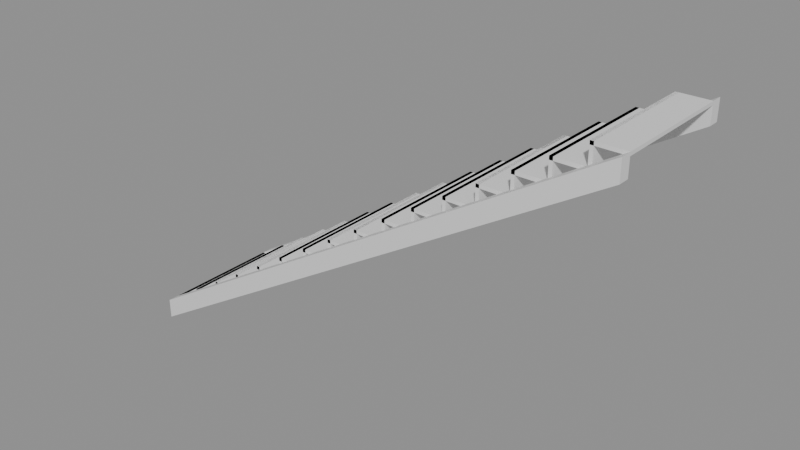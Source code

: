 # Source: e1394_after.blend  (saved by Blender 5.2.44; exported with 4.5.12 LTS)
import bpy
from mathutils import Matrix  # noqa: F401  (used for matrix-valued properties, if any)

bpy.ops.wm.read_factory_settings(use_empty=True)
scene = bpy.context.scene
scene.name = 'Scene'

# ---- materials (node trees are filled in below, after node groups)
mat_madera_roble = bpy.data.materials.new('Madera_Roble')

# ---- material node trees
mat_madera_roble.use_nodes = True; mat_madera_roble.node_tree.nodes.clear()
_N = mat_madera_roble.node_tree.nodes; _L = mat_madera_roble.node_tree.links
n0 = _N.new('ShaderNodeBsdfPrincipled'); n0.name = 'Principled BSDF'; n0.location = (-200, 100)
n0.inputs[3].default_value = 1.45
n0.inputs[10].default_value = 0.005
n1 = _N.new('ShaderNodeOutputMaterial'); n1.name = 'Material Output'; n1.location = (200, 100)
_L.new(n0.outputs[0], n1.inputs[0])
n1.is_active_output = True

# ---- meshes
me_escalera_principal_huella_1_mesh = bpy.data.meshes.new('Escalera_Principal_Huella_1_mesh')
me_escalera_principal_huella_1_mesh.from_pydata([(0.0, 0.0, 0.0), (0.28, 0.0, 0.0), (0.28, 1.1, 0.0), (0.0, 1.1, 0.0), (0.0, 0.0, 0.03), (0.28, 0.0, 0.03), (0.28, 1.1, 0.03), (0.0, 1.1, 0.03)], [], [(0, 1, 2, 3), (4, 5, 6, 7), (0, 1, 5, 4), (1, 2, 6, 5), (2, 3, 7, 6), (3, 0, 4, 7)])
me_escalera_principal_huella_1_mesh.materials.append(mat_madera_roble)
me_escalera_principal_huella_1_mesh.update()
me_escalera_principal_ch_1_mesh = bpy.data.meshes.new('Escalera_Principal_CH_1_mesh')
me_escalera_principal_ch_1_mesh.from_pydata([(0.0, 0.0, 0.0), (0.03, 0.0, 0.0), (0.03, 1.1, 0.0), (0.0, 1.1, 0.0), (0.0, 0.0, 0.18), (0.03, 0.0, 0.18), (0.03, 1.1, 0.18), (0.0, 1.1, 0.18)], [], [(0, 1, 2, 3), (4, 5, 6, 7), (0, 1, 5, 4), (1, 2, 6, 5), (2, 3, 7, 6), (3, 0, 4, 7)])
me_escalera_principal_ch_1_mesh.materials.append(mat_madera_roble)
me_escalera_principal_ch_1_mesh.update()
me_escalera_principal_huella_2_mesh = bpy.data.meshes.new('Escalera_Principal_Huella_2_mesh')
me_escalera_principal_huella_2_mesh.from_pydata([(0.0, 0.0, 0.0), (0.28, 0.0, 0.0), (0.28, 1.1, 0.0), (0.0, 1.1, 0.0), (0.0, 0.0, 0.03), (0.28, 0.0, 0.03), (0.28, 1.1, 0.03), (0.0, 1.1, 0.03)], [], [(0, 1, 2, 3), (4, 5, 6, 7), (0, 1, 5, 4), (1, 2, 6, 5), (2, 3, 7, 6), (3, 0, 4, 7)])
me_escalera_principal_huella_2_mesh.materials.append(mat_madera_roble)
me_escalera_principal_huella_2_mesh.update()
me_escalera_principal_ch_2_mesh = bpy.data.meshes.new('Escalera_Principal_CH_2_mesh')
me_escalera_principal_ch_2_mesh.from_pydata([(0.0, 0.0, 0.0), (0.03, 0.0, 0.0), (0.03, 1.1, 0.0), (0.0, 1.1, 0.0), (0.0, 0.0, 0.18), (0.03, 0.0, 0.18), (0.03, 1.1, 0.18), (0.0, 1.1, 0.18)], [], [(0, 1, 2, 3), (4, 5, 6, 7), (0, 1, 5, 4), (1, 2, 6, 5), (2, 3, 7, 6), (3, 0, 4, 7)])
me_escalera_principal_ch_2_mesh.materials.append(mat_madera_roble)
me_escalera_principal_ch_2_mesh.update()
me_escalera_principal_huella_3_mesh = bpy.data.meshes.new('Escalera_Principal_Huella_3_mesh')
me_escalera_principal_huella_3_mesh.from_pydata([(0.0, 0.0, 0.0), (0.28, 0.0, 0.0), (0.28, 1.1, 0.0), (0.0, 1.1, 0.0), (0.0, 0.0, 0.03), (0.28, 0.0, 0.03), (0.28, 1.1, 0.03), (0.0, 1.1, 0.03)], [], [(0, 1, 2, 3), (4, 5, 6, 7), (0, 1, 5, 4), (1, 2, 6, 5), (2, 3, 7, 6), (3, 0, 4, 7)])
me_escalera_principal_huella_3_mesh.materials.append(mat_madera_roble)
me_escalera_principal_huella_3_mesh.update()
me_escalera_principal_ch_3_mesh = bpy.data.meshes.new('Escalera_Principal_CH_3_mesh')
me_escalera_principal_ch_3_mesh.from_pydata([(0.0, 0.0, 0.0), (0.03, 0.0, 0.0), (0.03, 1.1, 0.0), (0.0, 1.1, 0.0), (0.0, 0.0, 0.18), (0.03, 0.0, 0.18), (0.03, 1.1, 0.18), (0.0, 1.1, 0.18)], [], [(0, 1, 2, 3), (4, 5, 6, 7), (0, 1, 5, 4), (1, 2, 6, 5), (2, 3, 7, 6), (3, 0, 4, 7)])
me_escalera_principal_ch_3_mesh.materials.append(mat_madera_roble)
me_escalera_principal_ch_3_mesh.update()
me_escalera_principal_huella_4_mesh = bpy.data.meshes.new('Escalera_Principal_Huella_4_mesh')
me_escalera_principal_huella_4_mesh.from_pydata([(0.0, 0.0, 0.0), (0.28, 0.0, 0.0), (0.28, 1.1, 0.0), (0.0, 1.1, 0.0), (0.0, 0.0, 0.03), (0.28, 0.0, 0.03), (0.28, 1.1, 0.03), (0.0, 1.1, 0.03)], [], [(0, 1, 2, 3), (4, 5, 6, 7), (0, 1, 5, 4), (1, 2, 6, 5), (2, 3, 7, 6), (3, 0, 4, 7)])
me_escalera_principal_huella_4_mesh.materials.append(mat_madera_roble)
me_escalera_principal_huella_4_mesh.update()
me_escalera_principal_ch_4_mesh = bpy.data.meshes.new('Escalera_Principal_CH_4_mesh')
me_escalera_principal_ch_4_mesh.from_pydata([(0.0, 0.0, 0.0), (0.03, 0.0, 0.0), (0.03, 1.1, 0.0), (0.0, 1.1, 0.0), (0.0, 0.0, 0.18), (0.03, 0.0, 0.18), (0.03, 1.1, 0.18), (0.0, 1.1, 0.18)], [], [(0, 1, 2, 3), (4, 5, 6, 7), (0, 1, 5, 4), (1, 2, 6, 5), (2, 3, 7, 6), (3, 0, 4, 7)])
me_escalera_principal_ch_4_mesh.materials.append(mat_madera_roble)
me_escalera_principal_ch_4_mesh.update()
me_escalera_principal_huella_5_mesh = bpy.data.meshes.new('Escalera_Principal_Huella_5_mesh')
me_escalera_principal_huella_5_mesh.from_pydata([(0.0, 0.0, 0.0), (0.28, 0.0, 0.0), (0.28, 1.1, 0.0), (0.0, 1.1, 0.0), (0.0, 0.0, 0.03), (0.28, 0.0, 0.03), (0.28, 1.1, 0.03), (0.0, 1.1, 0.03)], [], [(0, 1, 2, 3), (4, 5, 6, 7), (0, 1, 5, 4), (1, 2, 6, 5), (2, 3, 7, 6), (3, 0, 4, 7)])
me_escalera_principal_huella_5_mesh.materials.append(mat_madera_roble)
me_escalera_principal_huella_5_mesh.update()
me_escalera_principal_ch_5_mesh = bpy.data.meshes.new('Escalera_Principal_CH_5_mesh')
me_escalera_principal_ch_5_mesh.from_pydata([(0.0, 0.0, 0.0), (0.03, 0.0, 0.0), (0.03, 1.1, 0.0), (0.0, 1.1, 0.0), (0.0, 0.0, 0.18), (0.03, 0.0, 0.18), (0.03, 1.1, 0.18), (0.0, 1.1, 0.18)], [], [(0, 1, 2, 3), (4, 5, 6, 7), (0, 1, 5, 4), (1, 2, 6, 5), (2, 3, 7, 6), (3, 0, 4, 7)])
me_escalera_principal_ch_5_mesh.materials.append(mat_madera_roble)
me_escalera_principal_ch_5_mesh.update()
me_escalera_principal_huella_6_mesh = bpy.data.meshes.new('Escalera_Principal_Huella_6_mesh')
me_escalera_principal_huella_6_mesh.from_pydata([(0.0, 0.0, 0.0), (0.28, 0.0, 0.0), (0.28, 1.1, 0.0), (0.0, 1.1, 0.0), (0.0, 0.0, 0.03), (0.28, 0.0, 0.03), (0.28, 1.1, 0.03), (0.0, 1.1, 0.03)], [], [(0, 1, 2, 3), (4, 5, 6, 7), (0, 1, 5, 4), (1, 2, 6, 5), (2, 3, 7, 6), (3, 0, 4, 7)])
me_escalera_principal_huella_6_mesh.materials.append(mat_madera_roble)
me_escalera_principal_huella_6_mesh.update()
me_escalera_principal_ch_6_mesh = bpy.data.meshes.new('Escalera_Principal_CH_6_mesh')
me_escalera_principal_ch_6_mesh.from_pydata([(0.0, 0.0, 0.0), (0.03, 0.0, 0.0), (0.03, 1.1, 0.0), (0.0, 1.1, 0.0), (0.0, 0.0, 0.18), (0.03, 0.0, 0.18), (0.03, 1.1, 0.18), (0.0, 1.1, 0.18)], [], [(0, 1, 2, 3), (4, 5, 6, 7), (0, 1, 5, 4), (1, 2, 6, 5), (2, 3, 7, 6), (3, 0, 4, 7)])
me_escalera_principal_ch_6_mesh.materials.append(mat_madera_roble)
me_escalera_principal_ch_6_mesh.update()
me_escalera_principal_huella_7_mesh = bpy.data.meshes.new('Escalera_Principal_Huella_7_mesh')
me_escalera_principal_huella_7_mesh.from_pydata([(0.0, 0.0, 0.0), (0.28, 0.0, 0.0), (0.28, 1.1, 0.0), (0.0, 1.1, 0.0), (0.0, 0.0, 0.03), (0.28, 0.0, 0.03), (0.28, 1.1, 0.03), (0.0, 1.1, 0.03)], [], [(0, 1, 2, 3), (4, 5, 6, 7), (0, 1, 5, 4), (1, 2, 6, 5), (2, 3, 7, 6), (3, 0, 4, 7)])
me_escalera_principal_huella_7_mesh.materials.append(mat_madera_roble)
me_escalera_principal_huella_7_mesh.update()
me_escalera_principal_ch_7_mesh = bpy.data.meshes.new('Escalera_Principal_CH_7_mesh')
me_escalera_principal_ch_7_mesh.from_pydata([(0.0, 0.0, 0.0), (0.03, 0.0, 0.0), (0.03, 1.1, 0.0), (0.0, 1.1, 0.0), (0.0, 0.0, 0.18), (0.03, 0.0, 0.18), (0.03, 1.1, 0.18), (0.0, 1.1, 0.18)], [], [(0, 1, 2, 3), (4, 5, 6, 7), (0, 1, 5, 4), (1, 2, 6, 5), (2, 3, 7, 6), (3, 0, 4, 7)])
me_escalera_principal_ch_7_mesh.materials.append(mat_madera_roble)
me_escalera_principal_ch_7_mesh.update()
me_escalera_principal_huella_8_mesh = bpy.data.meshes.new('Escalera_Principal_Huella_8_mesh')
me_escalera_principal_huella_8_mesh.from_pydata([(0.0, 0.0, 0.0), (0.28, 0.0, 0.0), (0.28, 1.1, 0.0), (0.0, 1.1, 0.0), (0.0, 0.0, 0.03), (0.28, 0.0, 0.03), (0.28, 1.1, 0.03), (0.0, 1.1, 0.03)], [], [(0, 1, 2, 3), (4, 5, 6, 7), (0, 1, 5, 4), (1, 2, 6, 5), (2, 3, 7, 6), (3, 0, 4, 7)])
me_escalera_principal_huella_8_mesh.materials.append(mat_madera_roble)
me_escalera_principal_huella_8_mesh.update()
me_escalera_principal_ch_8_mesh = bpy.data.meshes.new('Escalera_Principal_CH_8_mesh')
me_escalera_principal_ch_8_mesh.from_pydata([(0.0, 0.0, 0.0), (0.03, 0.0, 0.0), (0.03, 1.1, 0.0), (0.0, 1.1, 0.0), (0.0, 0.0, 0.18), (0.03, 0.0, 0.18), (0.03, 1.1, 0.18), (0.0, 1.1, 0.18)], [], [(0, 1, 2, 3), (4, 5, 6, 7), (0, 1, 5, 4), (1, 2, 6, 5), (2, 3, 7, 6), (3, 0, 4, 7)])
me_escalera_principal_ch_8_mesh.materials.append(mat_madera_roble)
me_escalera_principal_ch_8_mesh.update()
me_escalera_principal_huella_9_mesh = bpy.data.meshes.new('Escalera_Principal_Huella_9_mesh')
me_escalera_principal_huella_9_mesh.from_pydata([(0.0, 0.0, 0.0), (0.28, 0.0, 0.0), (0.28, 1.1, 0.0), (0.0, 1.1, 0.0), (0.0, 0.0, 0.03), (0.28, 0.0, 0.03), (0.28, 1.1, 0.03), (0.0, 1.1, 0.03)], [], [(0, 1, 2, 3), (4, 5, 6, 7), (0, 1, 5, 4), (1, 2, 6, 5), (2, 3, 7, 6), (3, 0, 4, 7)])
me_escalera_principal_huella_9_mesh.materials.append(mat_madera_roble)
me_escalera_principal_huella_9_mesh.update()
me_escalera_principal_ch_9_mesh = bpy.data.meshes.new('Escalera_Principal_CH_9_mesh')
me_escalera_principal_ch_9_mesh.from_pydata([(0.0, 0.0, 0.0), (0.03, 0.0, 0.0), (0.03, 1.1, 0.0), (0.0, 1.1, 0.0), (0.0, 0.0, 0.18), (0.03, 0.0, 0.18), (0.03, 1.1, 0.18), (0.0, 1.1, 0.18)], [], [(0, 1, 2, 3), (4, 5, 6, 7), (0, 1, 5, 4), (1, 2, 6, 5), (2, 3, 7, 6), (3, 0, 4, 7)])
me_escalera_principal_ch_9_mesh.materials.append(mat_madera_roble)
me_escalera_principal_ch_9_mesh.update()
me_escalera_principal_huella_10_mesh = bpy.data.meshes.new('Escalera_Principal_Huella_10_mesh')
me_escalera_principal_huella_10_mesh.from_pydata([(0.0, 0.0, 0.0), (0.28, 0.0, 0.0), (0.28, 1.1, 0.0), (0.0, 1.1, 0.0), (0.0, 0.0, 0.03), (0.28, 0.0, 0.03), (0.28, 1.1, 0.03), (0.0, 1.1, 0.03)], [], [(0, 1, 2, 3), (4, 5, 6, 7), (0, 1, 5, 4), (1, 2, 6, 5), (2, 3, 7, 6), (3, 0, 4, 7)])
me_escalera_principal_huella_10_mesh.materials.append(mat_madera_roble)
me_escalera_principal_huella_10_mesh.update()
me_escalera_principal_ch_10_mesh = bpy.data.meshes.new('Escalera_Principal_CH_10_mesh')
me_escalera_principal_ch_10_mesh.from_pydata([(0.0, 0.0, 0.0), (0.03, 0.0, 0.0), (0.03, 1.1, 0.0), (0.0, 1.1, 0.0), (0.0, 0.0, 0.18), (0.03, 0.0, 0.18), (0.03, 1.1, 0.18), (0.0, 1.1, 0.18)], [], [(0, 1, 2, 3), (4, 5, 6, 7), (0, 1, 5, 4), (1, 2, 6, 5), (2, 3, 7, 6), (3, 0, 4, 7)])
me_escalera_principal_ch_10_mesh.materials.append(mat_madera_roble)
me_escalera_principal_ch_10_mesh.update()
me_escalera_principal_huella_11_mesh = bpy.data.meshes.new('Escalera_Principal_Huella_11_mesh')
me_escalera_principal_huella_11_mesh.from_pydata([(0.0, 0.0, 0.0), (0.28, 0.0, 0.0), (0.28, 1.1, 0.0), (0.0, 1.1, 0.0), (0.0, 0.0, 0.03), (0.28, 0.0, 0.03), (0.28, 1.1, 0.03), (0.0, 1.1, 0.03)], [], [(0, 1, 2, 3), (4, 5, 6, 7), (0, 1, 5, 4), (1, 2, 6, 5), (2, 3, 7, 6), (3, 0, 4, 7)])
me_escalera_principal_huella_11_mesh.materials.append(mat_madera_roble)
me_escalera_principal_huella_11_mesh.update()
me_escalera_principal_ch_11_mesh = bpy.data.meshes.new('Escalera_Principal_CH_11_mesh')
me_escalera_principal_ch_11_mesh.from_pydata([(0.0, 0.0, 0.0), (0.03, 0.0, 0.0), (0.03, 1.1, 0.0), (0.0, 1.1, 0.0), (0.0, 0.0, 0.18), (0.03, 0.0, 0.18), (0.03, 1.1, 0.18), (0.0, 1.1, 0.18)], [], [(0, 1, 2, 3), (4, 5, 6, 7), (0, 1, 5, 4), (1, 2, 6, 5), (2, 3, 7, 6), (3, 0, 4, 7)])
me_escalera_principal_ch_11_mesh.materials.append(mat_madera_roble)
me_escalera_principal_ch_11_mesh.update()
me_escalera_principal_huella_12_mesh = bpy.data.meshes.new('Escalera_Principal_Huella_12_mesh')
me_escalera_principal_huella_12_mesh.from_pydata([(0.0, 0.0, 0.0), (0.28, 0.0, 0.0), (0.28, 1.1, 0.0), (0.0, 1.1, 0.0), (0.0, 0.0, 0.03), (0.28, 0.0, 0.03), (0.28, 1.1, 0.03), (0.0, 1.1, 0.03)], [], [(0, 1, 2, 3), (4, 5, 6, 7), (0, 1, 5, 4), (1, 2, 6, 5), (2, 3, 7, 6), (3, 0, 4, 7)])
me_escalera_principal_huella_12_mesh.materials.append(mat_madera_roble)
me_escalera_principal_huella_12_mesh.update()
me_escalera_principal_ch_12_mesh = bpy.data.meshes.new('Escalera_Principal_CH_12_mesh')
me_escalera_principal_ch_12_mesh.from_pydata([(0.0, 0.0, 0.0), (0.03, 0.0, 0.0), (0.03, 1.1, 0.0), (0.0, 1.1, 0.0), (0.0, 0.0, 0.18), (0.03, 0.0, 0.18), (0.03, 1.1, 0.18), (0.0, 1.1, 0.18)], [], [(0, 1, 2, 3), (4, 5, 6, 7), (0, 1, 5, 4), (1, 2, 6, 5), (2, 3, 7, 6), (3, 0, 4, 7)])
me_escalera_principal_ch_12_mesh.materials.append(mat_madera_roble)
me_escalera_principal_ch_12_mesh.update()
me_escalera_principal_huella_13_mesh = bpy.data.meshes.new('Escalera_Principal_Huella_13_mesh')
me_escalera_principal_huella_13_mesh.from_pydata([(0.0, 0.0, 0.0), (0.28, 0.0, 0.0), (0.28, 1.1, 0.0), (0.0, 1.1, 0.0), (0.0, 0.0, 0.03), (0.28, 0.0, 0.03), (0.28, 1.1, 0.03), (0.0, 1.1, 0.03)], [], [(0, 1, 2, 3), (4, 5, 6, 7), (0, 1, 5, 4), (1, 2, 6, 5), (2, 3, 7, 6), (3, 0, 4, 7)])
me_escalera_principal_huella_13_mesh.materials.append(mat_madera_roble)
me_escalera_principal_huella_13_mesh.update()
me_escalera_principal_ch_13_mesh = bpy.data.meshes.new('Escalera_Principal_CH_13_mesh')
me_escalera_principal_ch_13_mesh.from_pydata([(0.0, 0.0, 0.0), (0.03, 0.0, 0.0), (0.03, 1.1, 0.0), (0.0, 1.1, 0.0), (0.0, 0.0, 0.18), (0.03, 0.0, 0.18), (0.03, 1.1, 0.18), (0.0, 1.1, 0.18)], [], [(0, 1, 2, 3), (4, 5, 6, 7), (0, 1, 5, 4), (1, 2, 6, 5), (2, 3, 7, 6), (3, 0, 4, 7)])
me_escalera_principal_ch_13_mesh.materials.append(mat_madera_roble)
me_escalera_principal_ch_13_mesh.update()
me_escalera_principal_huella_14_mesh = bpy.data.meshes.new('Escalera_Principal_Huella_14_mesh')
me_escalera_principal_huella_14_mesh.from_pydata([(0.0, 0.0, 0.0), (0.28, 0.0, 0.0), (0.28, 1.1, 0.0), (0.0, 1.1, 0.0), (0.0, 0.0, 0.03), (0.28, 0.0, 0.03), (0.28, 1.1, 0.03), (0.0, 1.1, 0.03)], [], [(0, 1, 2, 3), (4, 5, 6, 7), (0, 1, 5, 4), (1, 2, 6, 5), (2, 3, 7, 6), (3, 0, 4, 7)])
me_escalera_principal_huella_14_mesh.materials.append(mat_madera_roble)
me_escalera_principal_huella_14_mesh.update()
me_escalera_principal_ch_14_mesh = bpy.data.meshes.new('Escalera_Principal_CH_14_mesh')
me_escalera_principal_ch_14_mesh.from_pydata([(0.0, 0.0, 0.0), (0.03, 0.0, 0.0), (0.03, 1.1, 0.0), (0.0, 1.1, 0.0), (0.0, 0.0, 0.18), (0.03, 0.0, 0.18), (0.03, 1.1, 0.18), (0.0, 1.1, 0.18)], [], [(0, 1, 2, 3), (4, 5, 6, 7), (0, 1, 5, 4), (1, 2, 6, 5), (2, 3, 7, 6), (3, 0, 4, 7)])
me_escalera_principal_ch_14_mesh.materials.append(mat_madera_roble)
me_escalera_principal_ch_14_mesh.update()
me_escalera_principal_huella_15_mesh = bpy.data.meshes.new('Escalera_Principal_Huella_15_mesh')
me_escalera_principal_huella_15_mesh.from_pydata([(0.0, 0.0, 0.0), (0.28, 0.0, 0.0), (0.28, 1.1, 0.0), (0.0, 1.1, 0.0), (0.0, 0.0, 0.03), (0.28, 0.0, 0.03), (0.28, 1.1, 0.03), (0.0, 1.1, 0.03)], [], [(0, 1, 2, 3), (4, 5, 6, 7), (0, 1, 5, 4), (1, 2, 6, 5), (2, 3, 7, 6), (3, 0, 4, 7)])
me_escalera_principal_huella_15_mesh.materials.append(mat_madera_roble)
me_escalera_principal_huella_15_mesh.update()
me_escalera_principal_ch_15_mesh = bpy.data.meshes.new('Escalera_Principal_CH_15_mesh')
me_escalera_principal_ch_15_mesh.from_pydata([(0.0, 0.0, 0.0), (0.03, 0.0, 0.0), (0.03, 1.1, 0.0), (0.0, 1.1, 0.0), (0.0, 0.0, 0.18), (0.03, 0.0, 0.18), (0.03, 1.1, 0.18), (0.0, 1.1, 0.18)], [], [(0, 1, 2, 3), (4, 5, 6, 7), (0, 1, 5, 4), (1, 2, 6, 5), (2, 3, 7, 6), (3, 0, 4, 7)])
me_escalera_principal_ch_15_mesh.materials.append(mat_madera_roble)
me_escalera_principal_ch_15_mesh.update()
me_escalera_principal_huella_16_mesh = bpy.data.meshes.new('Escalera_Principal_Huella_16_mesh')
me_escalera_principal_huella_16_mesh.from_pydata([(0.0, 0.0, 0.0), (0.28, 0.0, 0.0), (0.28, 1.1, 0.0), (0.0, 1.1, 0.0), (0.0, 0.0, 0.03), (0.28, 0.0, 0.03), (0.28, 1.1, 0.03), (0.0, 1.1, 0.03)], [], [(0, 1, 2, 3), (4, 5, 6, 7), (0, 1, 5, 4), (1, 2, 6, 5), (2, 3, 7, 6), (3, 0, 4, 7)])
me_escalera_principal_huella_16_mesh.materials.append(mat_madera_roble)
me_escalera_principal_huella_16_mesh.update()
me_escalera_principal_ch_16_mesh = bpy.data.meshes.new('Escalera_Principal_CH_16_mesh')
me_escalera_principal_ch_16_mesh.from_pydata([(0.0, 0.0, 0.0), (0.03, 0.0, 0.0), (0.03, 1.1, 0.0), (0.0, 1.1, 0.0), (0.0, 0.0, 0.18), (0.03, 0.0, 0.18), (0.03, 1.1, 0.18), (0.0, 1.1, 0.18)], [], [(0, 1, 2, 3), (4, 5, 6, 7), (0, 1, 5, 4), (1, 2, 6, 5), (2, 3, 7, 6), (3, 0, 4, 7)])
me_escalera_principal_ch_16_mesh.materials.append(mat_madera_roble)
me_escalera_principal_ch_16_mesh.update()
me_escalera_principal_zanca_mesh = bpy.data.meshes.new('Escalera_Principal_Zanca_mesh')
me_escalera_principal_zanca_mesh.from_pydata([(0.0, 0.0, 0.0), (4.48, 0.0, 2.7), (4.48, 0.0, 2.88), (0.0, 0.0, 0.18), (0.0, 0.1, 0.0), (4.48, 0.1, 2.7), (4.48, 0.1, 2.88), (0.0, 0.1, 0.18)], [], [(0, 3, 2, 1), (4, 5, 6, 7), (3, 0, 4, 7), (2, 3, 7, 6), (0, 1, 5, 4), (1, 2, 6, 5)])
me_escalera_principal_zanca_mesh.materials.append(mat_madera_roble)
me_escalera_principal_zanca_mesh.update()
me_escalera_principal_zanca_mesh_001 = bpy.data.meshes.new('Escalera_Principal_Zanca_mesh.001')
me_escalera_principal_zanca_mesh_001.from_pydata([(0.0, 0.0, 0.0), (4.48, 0.0, 2.7), (4.48, 0.0, 2.88), (0.0, 0.0, 0.18), (0.0, 0.1, 0.0), (4.48, 0.1, 2.7), (4.48, 0.1, 2.88), (0.0, 0.1, 0.18)], [], [(0, 3, 2, 1), (4, 5, 6, 7), (2, 3, 7, 6), (0, 1, 5, 4), (1, 2, 6, 5), (3, 0, 4, 7)])
me_escalera_principal_zanca_mesh_001.materials.append(mat_madera_roble)
me_escalera_principal_zanca_mesh_001.update()

# ---- objects
ob_escalera_principal = bpy.data.objects.new('Escalera_Principal', None)
ob_escalera_principal_huella_1 = bpy.data.objects.new('Escalera_Principal_Huella_1', me_escalera_principal_huella_1_mesh)
ob_escalera_principal_ch_1 = bpy.data.objects.new('Escalera_Principal_CH_1', me_escalera_principal_ch_1_mesh)
ob_escalera_principal_huella_2 = bpy.data.objects.new('Escalera_Principal_Huella_2', me_escalera_principal_huella_2_mesh)
ob_escalera_principal_ch_2 = bpy.data.objects.new('Escalera_Principal_CH_2', me_escalera_principal_ch_2_mesh)
ob_escalera_principal_huella_3 = bpy.data.objects.new('Escalera_Principal_Huella_3', me_escalera_principal_huella_3_mesh)
ob_escalera_principal_ch_3 = bpy.data.objects.new('Escalera_Principal_CH_3', me_escalera_principal_ch_3_mesh)
ob_escalera_principal_huella_4 = bpy.data.objects.new('Escalera_Principal_Huella_4', me_escalera_principal_huella_4_mesh)
ob_escalera_principal_ch_4 = bpy.data.objects.new('Escalera_Principal_CH_4', me_escalera_principal_ch_4_mesh)
ob_escalera_principal_huella_5 = bpy.data.objects.new('Escalera_Principal_Huella_5', me_escalera_principal_huella_5_mesh)
ob_escalera_principal_ch_5 = bpy.data.objects.new('Escalera_Principal_CH_5', me_escalera_principal_ch_5_mesh)
ob_escalera_principal_huella_6 = bpy.data.objects.new('Escalera_Principal_Huella_6', me_escalera_principal_huella_6_mesh)
ob_escalera_principal_ch_6 = bpy.data.objects.new('Escalera_Principal_CH_6', me_escalera_principal_ch_6_mesh)
ob_escalera_principal_huella_7 = bpy.data.objects.new('Escalera_Principal_Huella_7', me_escalera_principal_huella_7_mesh)
ob_escalera_principal_ch_7 = bpy.data.objects.new('Escalera_Principal_CH_7', me_escalera_principal_ch_7_mesh)
ob_escalera_principal_huella_8 = bpy.data.objects.new('Escalera_Principal_Huella_8', me_escalera_principal_huella_8_mesh)
ob_escalera_principal_ch_8 = bpy.data.objects.new('Escalera_Principal_CH_8', me_escalera_principal_ch_8_mesh)
ob_escalera_principal_huella_9 = bpy.data.objects.new('Escalera_Principal_Huella_9', me_escalera_principal_huella_9_mesh)
ob_escalera_principal_ch_9 = bpy.data.objects.new('Escalera_Principal_CH_9', me_escalera_principal_ch_9_mesh)
ob_escalera_principal_huella_10 = bpy.data.objects.new('Escalera_Principal_Huella_10', me_escalera_principal_huella_10_mesh)
ob_escalera_principal_ch_10 = bpy.data.objects.new('Escalera_Principal_CH_10', me_escalera_principal_ch_10_mesh)
ob_escalera_principal_huella_11 = bpy.data.objects.new('Escalera_Principal_Huella_11', me_escalera_principal_huella_11_mesh)
ob_escalera_principal_ch_11 = bpy.data.objects.new('Escalera_Principal_CH_11', me_escalera_principal_ch_11_mesh)
ob_escalera_principal_huella_12 = bpy.data.objects.new('Escalera_Principal_Huella_12', me_escalera_principal_huella_12_mesh)
ob_escalera_principal_ch_12 = bpy.data.objects.new('Escalera_Principal_CH_12', me_escalera_principal_ch_12_mesh)
ob_escalera_principal_huella_13 = bpy.data.objects.new('Escalera_Principal_Huella_13', me_escalera_principal_huella_13_mesh)
ob_escalera_principal_ch_13 = bpy.data.objects.new('Escalera_Principal_CH_13', me_escalera_principal_ch_13_mesh)
ob_escalera_principal_huella_14 = bpy.data.objects.new('Escalera_Principal_Huella_14', me_escalera_principal_huella_14_mesh)
ob_escalera_principal_ch_14 = bpy.data.objects.new('Escalera_Principal_CH_14', me_escalera_principal_ch_14_mesh)
ob_escalera_principal_huella_15 = bpy.data.objects.new('Escalera_Principal_Huella_15', me_escalera_principal_huella_15_mesh)
ob_escalera_principal_ch_15 = bpy.data.objects.new('Escalera_Principal_CH_15', me_escalera_principal_ch_15_mesh)
ob_escalera_principal_huella_16 = bpy.data.objects.new('Escalera_Principal_Huella_16', me_escalera_principal_huella_16_mesh)
ob_escalera_principal_ch_16 = bpy.data.objects.new('Escalera_Principal_CH_16', me_escalera_principal_ch_16_mesh)
ob_escalera_principal_zanca_0 = bpy.data.objects.new('Escalera_Principal_Zanca_0', me_escalera_principal_zanca_mesh)
ob_escalera_principal_zanca_1 = bpy.data.objects.new('Escalera_Principal_Zanca_1', me_escalera_principal_zanca_mesh_001)

# ---- transforms, parenting, visibility, modifiers, constraints
ob_escalera_principal.location = (0.0, 0.0, 0.0)
ob_escalera_principal.empty_display_type = 'ARROWS'
ob_escalera_principal_huella_1.parent = ob_escalera_principal
ob_escalera_principal_huella_1.location = (0.0, 0.1, 0.15)
ob_escalera_principal_ch_1.parent = ob_escalera_principal
ob_escalera_principal_ch_1.location = (0.0, 0.1, 0.0)
ob_escalera_principal_huella_2.parent = ob_escalera_principal
ob_escalera_principal_huella_2.location = (0.28, 0.1, 0.33)
ob_escalera_principal_ch_2.parent = ob_escalera_principal
ob_escalera_principal_ch_2.location = (0.28, 0.1, 0.18)
ob_escalera_principal_huella_3.parent = ob_escalera_principal
ob_escalera_principal_huella_3.location = (0.56, 0.1, 0.51)
ob_escalera_principal_ch_3.parent = ob_escalera_principal
ob_escalera_principal_ch_3.location = (0.56, 0.1, 0.36)
ob_escalera_principal_huella_4.parent = ob_escalera_principal
ob_escalera_principal_huella_4.location = (0.84, 0.1, 0.69)
ob_escalera_principal_ch_4.parent = ob_escalera_principal
ob_escalera_principal_ch_4.location = (0.84, 0.1, 0.54)
ob_escalera_principal_huella_5.parent = ob_escalera_principal
ob_escalera_principal_huella_5.location = (1.12, 0.1, 0.87)
ob_escalera_principal_ch_5.parent = ob_escalera_principal
ob_escalera_principal_ch_5.location = (1.12, 0.1, 0.72)
ob_escalera_principal_huella_6.parent = ob_escalera_principal
ob_escalera_principal_huella_6.location = (1.4, 0.1, 1.05)
ob_escalera_principal_ch_6.parent = ob_escalera_principal
ob_escalera_principal_ch_6.location = (1.4, 0.1, 0.9)
ob_escalera_principal_huella_7.parent = ob_escalera_principal
ob_escalera_principal_huella_7.location = (1.68, 0.1, 1.23)
ob_escalera_principal_ch_7.parent = ob_escalera_principal
ob_escalera_principal_ch_7.location = (1.68, 0.1, 1.08)
ob_escalera_principal_huella_8.parent = ob_escalera_principal
ob_escalera_principal_huella_8.location = (1.96, 0.1, 1.41)
ob_escalera_principal_ch_8.parent = ob_escalera_principal
ob_escalera_principal_ch_8.location = (1.96, 0.1, 1.26)
ob_escalera_principal_huella_9.parent = ob_escalera_principal
ob_escalera_principal_huella_9.location = (2.24, 0.1, 1.59)
ob_escalera_principal_ch_9.parent = ob_escalera_principal
ob_escalera_principal_ch_9.location = (2.24, 0.1, 1.44)
ob_escalera_principal_huella_10.parent = ob_escalera_principal
ob_escalera_principal_huella_10.location = (2.52, 0.1, 1.77)
ob_escalera_principal_ch_10.parent = ob_escalera_principal
ob_escalera_principal_ch_10.location = (2.52, 0.1, 1.62)
ob_escalera_principal_huella_11.parent = ob_escalera_principal
ob_escalera_principal_huella_11.location = (2.8, 0.1, 1.95)
ob_escalera_principal_ch_11.parent = ob_escalera_principal
ob_escalera_principal_ch_11.location = (2.8, 0.1, 1.8)
ob_escalera_principal_huella_12.parent = ob_escalera_principal
ob_escalera_principal_huella_12.location = (3.08, 0.1, 2.13)
ob_escalera_principal_ch_12.parent = ob_escalera_principal
ob_escalera_principal_ch_12.location = (3.08, 0.1, 1.98)
ob_escalera_principal_huella_13.parent = ob_escalera_principal
ob_escalera_principal_huella_13.location = (3.36, 0.1, 2.31)
ob_escalera_principal_ch_13.parent = ob_escalera_principal
ob_escalera_principal_ch_13.location = (3.36, 0.1, 2.16)
ob_escalera_principal_huella_14.parent = ob_escalera_principal
ob_escalera_principal_huella_14.location = (3.64, 0.1, 2.49)
ob_escalera_principal_ch_14.parent = ob_escalera_principal
ob_escalera_principal_ch_14.location = (3.64, 0.1, 2.34)
ob_escalera_principal_huella_15.parent = ob_escalera_principal
ob_escalera_principal_huella_15.location = (3.92, 0.1, 2.67)
ob_escalera_principal_ch_15.parent = ob_escalera_principal
ob_escalera_principal_ch_15.location = (3.92, 0.1, 2.52)
ob_escalera_principal_huella_16.parent = ob_escalera_principal
ob_escalera_principal_huella_16.location = (4.2, 0.1, 2.85)
ob_escalera_principal_ch_16.parent = ob_escalera_principal
ob_escalera_principal_ch_16.location = (4.2, 0.1, 2.7)
ob_escalera_principal_zanca_0.parent = ob_escalera_principal
ob_escalera_principal_zanca_0.location = (0.0, 0.0, 0.0)
ob_escalera_principal_zanca_1.parent = ob_escalera_principal
ob_escalera_principal_zanca_1.location = (0.0, 1.2, 0.0)

# ---- collection membership
scene.collection.objects.link(ob_escalera_principal)
scene.collection.objects.link(ob_escalera_principal_huella_1)
scene.collection.objects.link(ob_escalera_principal_ch_1)
scene.collection.objects.link(ob_escalera_principal_huella_2)
scene.collection.objects.link(ob_escalera_principal_ch_2)
scene.collection.objects.link(ob_escalera_principal_huella_3)
scene.collection.objects.link(ob_escalera_principal_ch_3)
scene.collection.objects.link(ob_escalera_principal_huella_4)
scene.collection.objects.link(ob_escalera_principal_ch_4)
scene.collection.objects.link(ob_escalera_principal_huella_5)
scene.collection.objects.link(ob_escalera_principal_ch_5)
scene.collection.objects.link(ob_escalera_principal_huella_6)
scene.collection.objects.link(ob_escalera_principal_ch_6)
scene.collection.objects.link(ob_escalera_principal_huella_7)
scene.collection.objects.link(ob_escalera_principal_ch_7)
scene.collection.objects.link(ob_escalera_principal_huella_8)
scene.collection.objects.link(ob_escalera_principal_ch_8)
scene.collection.objects.link(ob_escalera_principal_huella_9)
scene.collection.objects.link(ob_escalera_principal_ch_9)
scene.collection.objects.link(ob_escalera_principal_huella_10)
scene.collection.objects.link(ob_escalera_principal_ch_10)
scene.collection.objects.link(ob_escalera_principal_huella_11)
scene.collection.objects.link(ob_escalera_principal_ch_11)
scene.collection.objects.link(ob_escalera_principal_huella_12)
scene.collection.objects.link(ob_escalera_principal_ch_12)
scene.collection.objects.link(ob_escalera_principal_huella_13)
scene.collection.objects.link(ob_escalera_principal_ch_13)
scene.collection.objects.link(ob_escalera_principal_huella_14)
scene.collection.objects.link(ob_escalera_principal_ch_14)
scene.collection.objects.link(ob_escalera_principal_huella_15)
scene.collection.objects.link(ob_escalera_principal_ch_15)
scene.collection.objects.link(ob_escalera_principal_huella_16)
scene.collection.objects.link(ob_escalera_principal_ch_16)
scene.collection.objects.link(ob_escalera_principal_zanca_0)
scene.collection.objects.link(ob_escalera_principal_zanca_1)

# ---- scene / render settings (as saved in the file)
scene.frame_start = 1; scene.frame_end = 250; scene.frame_set(1)
scene.render.engine = 'BLENDER_EEVEE_NEXT'
scene.render.bake_bias = 0.0
scene.render.bake_samples = 0
scene.render.compositor_device = 'GPU'
scene.eevee.use_volume_custom_range = False
scene.eevee.fast_gi_thickness_near = 0.1
scene.eevee.fast_gi_thickness_far = 0.0
scene.eevee.ray_tracing_options.screen_trace_thickness = 0.1
bpy.context.view_layer.update()

# ---- added for rendering (the .blend has no active camera and no usable light): camera, sun + grey world if the file has none
cam_auto = bpy.data.cameras.new('AutoCamera')
cam_auto.lens = 50.0
cam_auto.sensor_width = 36.0
cam_auto.clip_end = 1000.0
ob_auto_camera = bpy.data.objects.new('AutoCamera', cam_auto)
scene.collection.objects.link(ob_auto_camera)
ob_auto_camera.location = (7.31229, -5.43675, 5.49783)
ob_auto_camera.rotation_euler = (1.09748, -7.21219e-08, 0.694738)
scene.camera = ob_auto_camera
light_auto_sun = bpy.data.lights.new('AutoSun', 'SUN')
light_auto_sun.energy = 3.0
light_auto_sun.angle = 0.0523599
ob_auto_sun = bpy.data.objects.new('AutoSun', light_auto_sun)
scene.collection.objects.link(ob_auto_sun)
ob_auto_sun.rotation_euler = (0.872665, 0.174533, 0.523599)
if scene.world is None:
    world_auto = bpy.data.worlds.new('AutoWorld')
    world_auto.color = (0.3, 0.3, 0.3)
    scene.world = world_auto
bpy.context.view_layer.update()
